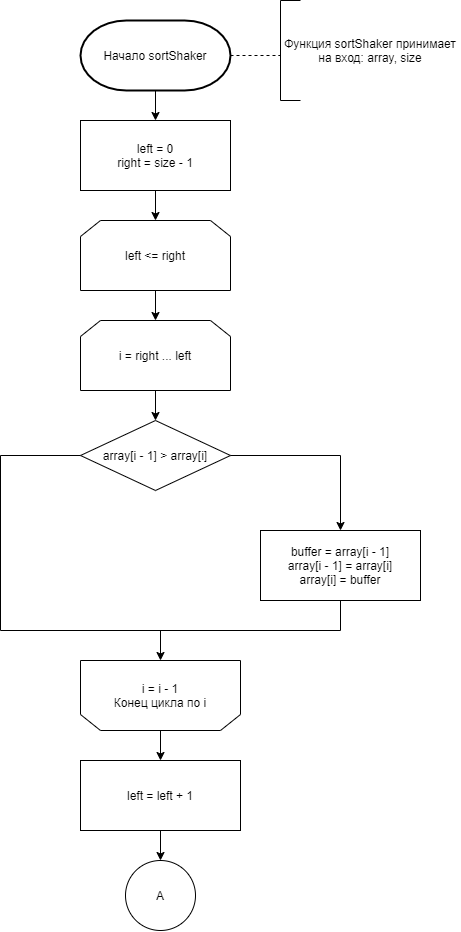

The diagram above was exported from draw.io. Its source (the exported page's mxGraphModel, read from the mxfile embedded in the PNG):
<mxGraphModel dx="1730" dy="12102" grid="1" gridSize="10" guides="1" tooltips="1" connect="1" arrows="1" fold="1" page="1" pageScale="1" pageWidth="1827" pageHeight="11169" background="#ffffff" math="0" shadow="0">
  <root>
    <mxCell id="0" />
    <mxCell id="1" parent="0" />
    <mxCell id="wm74K7i4uanEtYcJZgVq-1" value="Начало sortShaker" style="strokeWidth=2;html=1;shape=mxgraph.flowchart.terminator;whiteSpace=wrap;" parent="1" vertex="1">
      <mxGeometry x="120" y="-2180" width="150" height="70" as="geometry" />
    </mxCell>
    <mxCell id="wm74K7i4uanEtYcJZgVq-2" value="" style="endArrow=none;dashed=1;html=1;exitX=1;exitY=0.5;exitDx=0;exitDy=0;exitPerimeter=0;" parent="1" source="wm74K7i4uanEtYcJZgVq-1" edge="1">
      <mxGeometry width="50" height="50" relative="1" as="geometry">
        <mxPoint x="430" y="-2070" as="sourcePoint" />
        <mxPoint x="320" y="-2145" as="targetPoint" />
      </mxGeometry>
    </mxCell>
    <mxCell id="wm74K7i4uanEtYcJZgVq-3" value="" style="endArrow=none;html=1;" parent="1" edge="1">
      <mxGeometry width="50" height="50" relative="1" as="geometry">
        <mxPoint x="320" y="-2100" as="sourcePoint" />
        <mxPoint x="320" y="-2200" as="targetPoint" />
      </mxGeometry>
    </mxCell>
    <mxCell id="wm74K7i4uanEtYcJZgVq-4" value="" style="endArrow=none;html=1;" parent="1" edge="1">
      <mxGeometry width="50" height="50" relative="1" as="geometry">
        <mxPoint x="320" y="-2200" as="sourcePoint" />
        <mxPoint x="340" y="-2200" as="targetPoint" />
      </mxGeometry>
    </mxCell>
    <mxCell id="wm74K7i4uanEtYcJZgVq-5" value="" style="endArrow=none;html=1;" parent="1" edge="1">
      <mxGeometry width="50" height="50" relative="1" as="geometry">
        <mxPoint x="320" y="-2100" as="sourcePoint" />
        <mxPoint x="340" y="-2100" as="targetPoint" />
      </mxGeometry>
    </mxCell>
    <mxCell id="wm74K7i4uanEtYcJZgVq-6" value="Функция sortShaker&amp;nbsp;принимает на вход: array, size" style="text;html=1;strokeColor=none;fillColor=none;align=center;verticalAlign=middle;whiteSpace=wrap;rounded=0;" parent="1" vertex="1">
      <mxGeometry x="320" y="-2200" width="180" height="100" as="geometry" />
    </mxCell>
    <mxCell id="wm74K7i4uanEtYcJZgVq-45" value="" style="endArrow=classic;html=1;strokeColor=#000000;exitX=0.5;exitY=1;exitDx=0;exitDy=0;exitPerimeter=0;entryX=0.5;entryY=0;entryDx=0;entryDy=0;" parent="1" source="wm74K7i4uanEtYcJZgVq-1" edge="1">
      <mxGeometry width="50" height="50" relative="1" as="geometry">
        <mxPoint x="140" y="-1820" as="sourcePoint" />
        <mxPoint x="195" y="-2080" as="targetPoint" />
      </mxGeometry>
    </mxCell>
    <mxCell id="wm74K7i4uanEtYcJZgVq-46" value="" style="endArrow=classic;html=1;strokeColor=#000000;exitX=0.5;exitY=1;exitDx=0;exitDy=0;entryX=0.5;entryY=0;entryDx=0;entryDy=0;" parent="1" edge="1">
      <mxGeometry width="50" height="50" relative="1" as="geometry">
        <mxPoint x="195" y="-2010" as="sourcePoint" />
        <mxPoint x="195" y="-1980" as="targetPoint" />
      </mxGeometry>
    </mxCell>
    <mxCell id="wm74K7i4uanEtYcJZgVq-48" value="" style="endArrow=classic;html=1;strokeColor=#000000;exitX=0.5;exitY=1;exitDx=0;exitDy=0;entryX=0.5;entryY=0;entryDx=0;entryDy=0;" parent="1" edge="1">
      <mxGeometry width="50" height="50" relative="1" as="geometry">
        <mxPoint x="195" y="-1910" as="sourcePoint" />
        <mxPoint x="195" y="-1880" as="targetPoint" />
      </mxGeometry>
    </mxCell>
    <mxCell id="wm74K7i4uanEtYcJZgVq-50" value="" style="endArrow=classic;html=1;strokeColor=#000000;exitX=0.5;exitY=1;exitDx=0;exitDy=0;entryX=0.5;entryY=0;entryDx=0;entryDy=0;" parent="1" edge="1">
      <mxGeometry width="50" height="50" relative="1" as="geometry">
        <mxPoint x="195" y="-1810" as="sourcePoint" />
        <mxPoint x="195" y="-1780" as="targetPoint" />
      </mxGeometry>
    </mxCell>
    <mxCell id="wm74K7i4uanEtYcJZgVq-73" value="left = 0&lt;br&gt;right = size - 1" style="rounded=0;whiteSpace=wrap;html=1;shadow=0;sketch=0;strokeColor=#000000;" parent="1" vertex="1">
      <mxGeometry x="120" y="-2080" width="150" height="70" as="geometry" />
    </mxCell>
    <mxCell id="wm74K7i4uanEtYcJZgVq-74" value="left &amp;lt;= right" style="shape=loopLimit;whiteSpace=wrap;html=1;shadow=0;sketch=0;strokeColor=#000000;" parent="1" vertex="1">
      <mxGeometry x="120" y="-1980" width="150" height="70" as="geometry" />
    </mxCell>
    <mxCell id="wm74K7i4uanEtYcJZgVq-75" value="i = right ... left" style="shape=loopLimit;whiteSpace=wrap;html=1;shadow=0;sketch=0;strokeColor=#000000;" parent="1" vertex="1">
      <mxGeometry x="120" y="-1880" width="150" height="70" as="geometry" />
    </mxCell>
    <mxCell id="wm74K7i4uanEtYcJZgVq-76" value="array[i - 1] &amp;gt; array[i]" style="rhombus;whiteSpace=wrap;html=1;shadow=0;sketch=0;strokeColor=#000000;fillColor=#ffffff;" parent="1" vertex="1">
      <mxGeometry x="120" y="-1780" width="150" height="70" as="geometry" />
    </mxCell>
    <mxCell id="wm74K7i4uanEtYcJZgVq-77" value="" style="endArrow=classic;html=1;strokeColor=#000000;exitX=1;exitY=0.5;exitDx=0;exitDy=0;rounded=0;" parent="1" source="wm74K7i4uanEtYcJZgVq-76" edge="1">
      <mxGeometry width="50" height="50" relative="1" as="geometry">
        <mxPoint x="300" y="-1660" as="sourcePoint" />
        <mxPoint x="380" y="-1670" as="targetPoint" />
        <Array as="points">
          <mxPoint x="380" y="-1745" />
        </Array>
      </mxGeometry>
    </mxCell>
    <mxCell id="wm74K7i4uanEtYcJZgVq-78" value="buffer = array[i - 1]&lt;br&gt;array[i - 1] = array[i]&lt;br&gt;array[i] = buffer" style="rounded=0;whiteSpace=wrap;html=1;shadow=0;sketch=0;strokeColor=#000000;" parent="1" vertex="1">
      <mxGeometry x="300" y="-1670" width="160" height="70" as="geometry" />
    </mxCell>
    <mxCell id="wm74K7i4uanEtYcJZgVq-79" value="" style="endArrow=none;html=1;strokeColor=#000000;entryX=0;entryY=0.5;entryDx=0;entryDy=0;rounded=0;" parent="1" target="wm74K7i4uanEtYcJZgVq-76" edge="1">
      <mxGeometry width="50" height="50" relative="1" as="geometry">
        <mxPoint x="40" y="-1570" as="sourcePoint" />
        <mxPoint x="120" y="-1650" as="targetPoint" />
        <Array as="points">
          <mxPoint x="40" y="-1745" />
        </Array>
      </mxGeometry>
    </mxCell>
    <mxCell id="wm74K7i4uanEtYcJZgVq-80" value="" style="endArrow=none;html=1;strokeColor=#000000;entryX=0.5;entryY=1;entryDx=0;entryDy=0;rounded=0;" parent="1" target="wm74K7i4uanEtYcJZgVq-78" edge="1">
      <mxGeometry width="50" height="50" relative="1" as="geometry">
        <mxPoint x="40" y="-1570" as="sourcePoint" />
        <mxPoint x="430" y="-1540" as="targetPoint" />
        <Array as="points">
          <mxPoint x="380" y="-1570" />
        </Array>
      </mxGeometry>
    </mxCell>
    <mxCell id="wm74K7i4uanEtYcJZgVq-81" value="" style="endArrow=classic;html=1;strokeColor=#000000;" parent="1" edge="1">
      <mxGeometry width="50" height="50" relative="1" as="geometry">
        <mxPoint x="200" y="-1570" as="sourcePoint" />
        <mxPoint x="200" y="-1540" as="targetPoint" />
      </mxGeometry>
    </mxCell>
    <mxCell id="wm74K7i4uanEtYcJZgVq-82" value="j = 0, 1 ... n - i - 1" style="shape=loopLimit;whiteSpace=wrap;html=1;shadow=0;sketch=0;strokeColor=#000000;rotation=-180;size=20;" parent="1" vertex="1">
      <mxGeometry x="120" y="-1540" width="160" height="70" as="geometry" />
    </mxCell>
    <mxCell id="wm74K7i4uanEtYcJZgVq-83" value="i = i - 1&lt;br&gt;Конец цикла по i" style="text;html=1;align=center;verticalAlign=middle;whiteSpace=wrap;rounded=0;shadow=0;sketch=0;fillColor=#ffffff;" parent="1" vertex="1">
      <mxGeometry x="140" y="-1515" width="120" height="20" as="geometry" />
    </mxCell>
    <mxCell id="wm74K7i4uanEtYcJZgVq-116" value="left = left + 1" style="rounded=0;whiteSpace=wrap;html=1;shadow=0;sketch=0;strokeColor=#000000;" parent="1" vertex="1">
      <mxGeometry x="120" y="-1440" width="160" height="70" as="geometry" />
    </mxCell>
    <mxCell id="wm74K7i4uanEtYcJZgVq-117" value="" style="endArrow=classic;html=1;strokeColor=#000000;exitX=0.5;exitY=0;exitDx=0;exitDy=0;entryX=0.5;entryY=0;entryDx=0;entryDy=0;" parent="1" source="wm74K7i4uanEtYcJZgVq-82" target="wm74K7i4uanEtYcJZgVq-116" edge="1">
      <mxGeometry width="50" height="50" relative="1" as="geometry">
        <mxPoint x="330" y="-1300" as="sourcePoint" />
        <mxPoint x="380" y="-1350" as="targetPoint" />
      </mxGeometry>
    </mxCell>
    <mxCell id="wm74K7i4uanEtYcJZgVq-128" value="" style="endArrow=classic;html=1;strokeColor=#000000;exitX=0.5;exitY=1;exitDx=0;exitDy=0;entryX=0.5;entryY=0;entryDx=0;entryDy=0;" parent="1" source="wm74K7i4uanEtYcJZgVq-116" edge="1">
      <mxGeometry width="50" height="50" relative="1" as="geometry">
        <mxPoint x="360" y="-1230" as="sourcePoint" />
        <mxPoint x="200" y="-1340" as="targetPoint" />
      </mxGeometry>
    </mxCell>
    <mxCell id="oCGyLH79p3oC9tUCWiwY-21" value="A" style="ellipse;whiteSpace=wrap;html=1;aspect=fixed;" vertex="1" parent="1">
      <mxGeometry x="165" y="-1340" width="70" height="70" as="geometry" />
    </mxCell>
  </root>
</mxGraphModel>